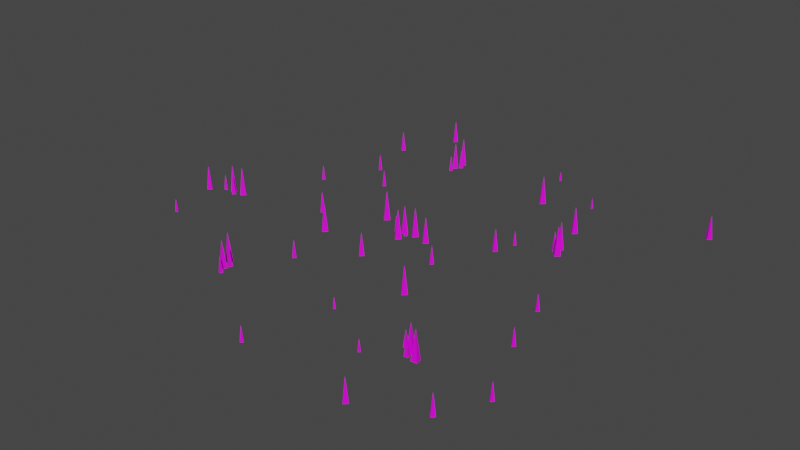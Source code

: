 # Source: grass_purple.blend  (saved by Blender 2.92.15; exported with 4.5.12 LTS)
import bpy
from mathutils import Matrix  # noqa: F401  (used for matrix-valued properties, if any)

bpy.ops.wm.read_factory_settings(use_empty=True)
scene = bpy.context.scene
scene.name = 'Scene'

# ---- collections
col_collection = bpy.data.collections.new('Collection'); scene.collection.children.link(col_collection)

# ---- images (referenced by path relative to the original .blend; pixels are not part of the script)
import os
ASSET_DIR = os.environ.get("B2B_ASSET_DIR", "")  # directory of the original .blend (textures are referenced by path, not embedded)
HERE = os.path.dirname(os.path.abspath(__file__))  # packed textures are extracted next to this script under _unpacked/

def load_image(name, relpath, width, height, colorspace="sRGB"):
    """Load a texture the original file referenced (path relative to the .blend, or extracted next to this script)."""
    p = next((c for c in (os.path.join(HERE, relpath), os.path.join(ASSET_DIR, relpath)) if relpath and os.path.exists(c)), "")
    if p:
        img = bpy.data.images.load(p, check_existing=True)
        img.name = name
    else:  # same state as the original file: an image datablock whose file is absent (Cycles renders it pink)
        img = bpy.data.images.new(name, width, height)
        img.source = "FILE"
        img.filepath = "//" + (relpath or name)
    img.colorspace_settings.name = colorspace
    return img
img_uv3_png_001 = load_image('UV3.png.001', 'UV3.png', 1024, 1024, 'sRGB')

# ---- materials (node trees are filled in below, after node groups)
mat_material = bpy.data.materials.new('Material')
mat_material.alpha_threshold = 0.0
mat_material.use_transparent_shadow = False
mat_material.line_color = (0.0, 0.0, 0.0, 1.0)

# ---- material node trees
mat_material.use_nodes = True; mat_material.node_tree.nodes.clear()
_N = mat_material.node_tree.nodes; _L = mat_material.node_tree.links
n0 = _N.new('ShaderNodeOutputMaterial'); n0.name = 'Material Output'; n0.location = (300, 300)
n1 = _N.new('ShaderNodeBsdfPrincipled'); n1.name = 'Principled BSDF'; n1.location = (10, 300)
n1.distribution = 'GGX'
n1.subsurface_method = 'BURLEY'
n1.inputs[2].default_value = 0.4
n1.inputs[3].default_value = 1.45
n1.inputs[27].default_value = (0.0, 0.0, 0.0, 1.0)
n1.inputs[28].default_value = 1.0
n2 = _N.new('ShaderNodeTexImage'); n2.name = 'Image Texture'; n2.location = (-374, 322)
n2.image = img_uv3_png_001
_L.new(n1.outputs[0], n0.inputs[0])
_L.new(n2.outputs[0], n1.inputs[0])
n0.is_active_output = True

# ---- world
world_world = bpy.data.worlds.new('World'); scene.world = world_world
world_world.use_nodes = True; world_world.node_tree.nodes.clear()
_N = world_world.node_tree.nodes; _L = world_world.node_tree.links
n0 = _N.new('ShaderNodeOutputWorld'); n0.name = 'World Output'; n0.location = (300, 300)
n1 = _N.new('ShaderNodeBackground'); n1.name = 'Background'; n1.location = (10, 300)
n1.inputs[0].default_value = (0.05088, 0.05088, 0.05088, 1.0)
_L.new(n1.outputs[0], n0.inputs[0])
n0.is_active_output = True
world_world.color = (0.05088, 0.05088, 0.05088)
world_world.use_sun_shadow = False
world_world.sun_shadow_jitter_overblur = 0.0

# ---- meshes
me_cylinder = bpy.data.meshes.new('Cylinder')
me_cylinder.from_pydata([(-1.714e-08, 0.06389, -1.428e-08), (-2.051e-08, 7.566e-10, 0.4449), (0.06389, -1.078e-09, -1.428e-08), (-2.272e-08, -0.06389, -1.428e-08), (-0.06389, 2.476e-09, -1.428e-08), (0.6985, -0.01109, -1.118e-08), (0.6985, -0.06113, 0.3485), (0.7485, -0.06113, -1.118e-08), (0.6985, -0.1112, -1.118e-08), (0.6484, -0.06113, -1.118e-08), (1.96, 0.6248, -5.448e-09), (1.96, 0.6005, 0.1697), (1.984, 0.6005, -5.448e-09), (1.96, 0.5761, -5.448e-09), (1.935, 0.6005, -5.448e-09), (1.119, 1.101, -1.331e-08), (1.119, 1.042, 0.4147), (1.178, 1.042, -1.331e-08), (1.119, 0.982, -1.331e-08), (1.059, 1.042, -1.331e-08), (-0.7729, -2.123, -7.359e-09), (-0.7729, -2.156, 0.2293), (-0.7399, -2.156, -7.359e-09), (-0.7729, -2.189, -7.359e-09), (-0.8058, -2.156, -7.359e-09), (-0.1423, 0.436, -1.253e-08), (-0.1423, 0.3799, 0.3904), (-0.08623, 0.3799, -1.253e-08), (-0.1423, 0.3239, -1.253e-08), (-0.1984, 0.3799, -1.253e-08), (-2.244, 0.9927, -1.374e-08), (-2.244, 0.9313, 0.4282), (-2.183, 0.9313, -1.374e-08), (-2.244, 0.8698, -1.374e-08), (-2.306, 0.9313, -1.374e-08), (0.3832, 2.621, -7.9e-09), (0.3832, 2.585, 0.2461), (0.4185, 2.585, -7.9e-09), (0.3832, 2.55, -7.9e-09), (0.3478, 2.585, -7.9e-09), (-1.614, -1.679, -8.108e-09), (-1.614, -1.715, 0.2526), (-1.577, -1.715, -8.108e-09), (-1.614, -1.751, -8.108e-09), (-1.65, -1.715, -8.108e-09), (1.224, 2.843, -8.359e-09), (1.224, 2.806, 0.2605), (1.261, 2.806, -8.359e-09), (1.224, 2.768, -8.359e-09), (1.187, 2.806, -8.359e-09), (0.5934, -3.205, -1.192e-08), (0.5934, -3.259, 0.3713), (0.6467, -3.259, -1.192e-08), (0.5934, -3.312, -1.192e-08), (0.5401, -3.259, -1.192e-08), (0.4883, -0.8818, -1.374e-08), (0.4883, -0.9432, 0.4281), (0.5498, -0.9432, -1.374e-08), (0.4883, -1.005, -1.374e-08), (0.4268, -0.9432, -1.374e-08), (2.485, 1.508, -5.746e-09), (2.485, 1.483, 0.179), (2.511, 1.483, -5.746e-09), (2.485, 1.457, -5.746e-09), (2.459, 1.483, -5.746e-09), (-2.454, -1.89, -1.02e-08), (-2.454, -1.936, 0.318), (-2.409, -1.936, -1.02e-08), (-2.454, -1.981, -1.02e-08), (-2.5, -1.936, -1.02e-08), (-3.295, -1.444, -1.123e-08), (-3.295, -1.495, 0.35), (-3.245, -1.495, -1.123e-08), (-3.295, -1.545, -1.123e-08), (-3.345, -1.495, -1.123e-08), (-2.77, 3.409, -1.156e-08), (-2.77, 3.357, 0.3603), (-2.718, 3.357, -1.156e-08), (-2.77, 3.305, -1.156e-08), (-2.821, 3.357, -1.156e-08), (-3.085, 0.7321, -4.777e-09), (-3.085, 0.7107, 0.1489), (-3.064, 0.7107, -4.777e-09), (-3.085, 0.6893, -4.777e-09), (-3.106, 0.7107, -4.777e-09), (3.326, 2.083, -1.097e-08), (3.326, 2.034, 0.3419), (3.375, 2.034, -1.097e-08), (3.326, 1.985, -1.097e-08), (3.277, 2.034, -1.097e-08), (-1.719, 1.871, -1.278e-08), (-1.719, 1.813, 0.3984), (-1.662, 1.813, -1.278e-08), (-1.719, 1.756, -1.278e-08), (-1.776, 1.813, -1.278e-08), (-0.878, 1.402, -6.744e-09), (-0.878, 1.372, 0.2101), (-0.8478, 1.372, -6.744e-09), (-0.878, 1.342, -6.744e-09), (-0.9081, 1.372, -6.744e-09), (0.2781, 0.8597, -8.661e-09), (0.2781, 0.821, 0.2699), (0.3168, 0.821, -8.661e-09), (0.2781, 0.7822, -8.661e-09), (0.2393, 0.821, -8.661e-09), (2.905, 2.96, -9.831e-09), (2.905, 2.916, 0.3063), (2.949, 2.916, -9.831e-09), (2.905, 2.872, -9.831e-09), (2.862, 2.916, -9.831e-09), (-0.5627, 1.311, -1.086e-08), (-0.5627, 1.262, 0.3385), (-0.5141, 1.262, -1.086e-08), (-0.5627, 1.213, -1.086e-08), (-0.6113, 1.262, -1.086e-08), (1.329, -0.6839, -8.682e-09), (1.329, -0.7227, 0.2705), (1.368, -0.7227, -8.682e-09), (1.329, -0.7616, -8.682e-09), (1.29, -0.7227, -8.682e-09), (-0.3525, -0.4383, -1.428e-08), (-0.3525, -0.5022, 0.4449), (-0.2886, -0.5022, -1.428e-08), (-0.3525, -0.5661, -1.428e-08), (-0.4164, -0.5022, -1.428e-08), (-1.193, -1.238, -8.15e-09), (-1.193, -1.274, 0.2539), (-1.157, -1.274, -8.15e-09), (-1.193, -1.311, -8.15e-09), (-1.23, -1.274, -8.15e-09), (3.221, 0.3028, -7.413e-09), (3.221, 0.2697, 0.231), (3.254, 0.2697, -7.413e-09), (3.221, 0.2365, -7.413e-09), (3.188, 0.2697, -7.413e-09), (2.275, 3.283, -8.179e-09), (2.275, 3.247, 0.2548), (2.312, 3.247, -8.179e-09), (2.275, 3.21, -8.179e-09), (2.238, 3.247, -8.179e-09), (-2.559, 1.615, -5.043e-09), (-2.559, 1.593, 0.1571), (-2.537, 1.593, -5.043e-09), (-2.559, 1.57, -5.043e-09), (-2.582, 1.593, -5.043e-09), (1.434, -3.01, -6.317e-09), (1.434, -3.038, 0.1968), (1.462, -3.038, -6.317e-09), (1.434, -3.067, -6.317e-09), (1.406, -3.038, -6.317e-09), (0.0679, -1.338, -1.029e-08), (0.0679, -1.384, 0.3206), (0.1139, -1.384, -1.029e-08), (0.0679, -1.43, -1.029e-08), (0.02187, -1.384, -1.029e-08), (-2.342, -0.8276, -7.838e-09), (-2.307, -0.833, 0.2442), (-2.302, -0.7983, -7.838e-09), (-2.272, -0.8383, -7.838e-09), (-2.312, -0.8676, -7.838e-09), (-2.681, -0.8175, -1.397e-08), (-2.619, -0.827, 0.4353), (-2.61, -0.7652, -1.397e-08), (-2.557, -0.8365, -1.397e-08), (-2.629, -0.8888, -1.397e-08), (-2.536, -0.7662, -9.329e-09), (-2.495, -0.7725, 0.2907), (-2.489, -0.7313, -9.329e-09), (-2.454, -0.7789, -9.329e-09), (-2.501, -0.8138, -9.329e-09), (-2.495, -0.8355, -1.336e-08), (-2.436, -0.8446, 0.4164), (-2.427, -0.7855, -1.336e-08), (-2.377, -0.8537, -1.336e-08), (-2.445, -0.9037, -1.336e-08), (0.4495, -3.016, -7.838e-09), (0.4495, -3.051, 0.2442), (0.4845, -3.051, -7.838e-09), (0.4495, -3.086, -7.838e-09), (0.4144, -3.051, -7.838e-09), (0.4049, -2.656, -1.397e-08), (0.4049, -2.719, 0.4353), (0.4674, -2.719, -1.397e-08), (0.4049, -2.781, -1.397e-08), (0.3424, -2.719, -1.397e-08), (0.4829, -2.8, -9.329e-09), (0.4829, -2.842, 0.2907), (0.5246, -2.842, -9.329e-09), (0.4829, -2.884, -9.329e-09), (0.4411, -2.842, -9.329e-09), (0.4161, -2.856, -1.336e-08), (0.4161, -2.915, 0.4164), (0.4759, -2.915, -1.336e-08), (0.4161, -2.975, -1.336e-08), (0.3563, -2.915, -1.336e-08), (2.217, -1.188, -7.838e-09), (2.25, -1.177, 0.2442), (2.239, -1.144, -7.838e-09), (2.283, -1.166, -7.838e-09), (2.261, -1.21, -7.838e-09), (1.911, -1.336, -1.397e-08), (1.971, -1.316, 0.4353), (1.95, -1.257, -1.397e-08), (2.03, -1.296, -1.397e-08), (1.991, -1.375, -1.397e-08), (2.016, -1.224, -9.329e-09), (2.056, -1.21, 0.2907), (2.042, -1.171, -9.329e-09), (2.095, -1.197, -9.329e-09), (2.069, -1.25, -9.329e-09), (2.084, -1.267, -1.336e-08), (2.141, -1.247, 0.4164), (2.122, -1.191, -1.336e-08), (2.197, -1.228, -1.336e-08), (2.16, -1.304, -1.336e-08), (2.08, 1.871, -7.838e-09), (2.059, 1.843, 0.2442), (2.087, 1.822, -7.838e-09), (2.038, 1.815, -7.838e-09), (2.031, 1.864, -7.838e-09), (2.249, 2.165, -1.397e-08), (2.212, 2.115, 0.4353), (2.262, 2.078, -1.397e-08), (2.174, 2.065, -1.397e-08), (2.162, 2.153, -1.397e-08), (2.226, 2.013, -9.329e-09), (2.201, 1.98, 0.2907), (2.234, 1.955, -9.329e-09), (2.176, 1.947, -9.329e-09), (2.167, 2.005, -9.329e-09), (2.146, 2.01, -1.336e-08), (2.11, 1.963, 0.4164), (2.157, 1.927, -1.336e-08), (2.074, 1.915, -1.336e-08), (2.062, 1.999, -1.336e-08), (-1.287, 1.889, -7.838e-09), (-1.287, 1.854, 0.2442), (-1.252, 1.854, -7.838e-09), (-1.287, 1.819, -7.838e-09), (-1.322, 1.854, -7.838e-09), (-1.003, 2.046, -1.397e-08), (-1.003, 1.983, 0.4353), (-0.9402, 1.983, -1.397e-08), (-1.003, 1.921, -1.397e-08), (-1.065, 1.983, -1.397e-08), (-1.091, 1.923, -9.329e-09), (-1.091, 1.881, 0.2907), (-1.05, 1.881, -9.329e-09), (-1.091, 1.839, -9.329e-09), (-1.133, 1.881, -9.329e-09), (-1.175, 1.98, -1.336e-08), (-1.175, 1.921, 0.4164), (-1.115, 1.921, -1.336e-08), (-1.175, 1.861, -1.336e-08), (-1.235, 1.921, -1.336e-08), (-0.1621, -0.13, -7.838e-09), (-0.1621, -0.1651, 0.2442), (-0.1271, -0.1651, -7.838e-09), (-0.1621, -0.2001, -7.838e-09), (-0.1972, -0.1651, -7.838e-09), (-0.2037, 0.2069, -1.397e-08), (-0.2037, 0.1444, 0.4353), (-0.1412, 0.1444, -1.397e-08), (-0.2037, 0.0819, -1.397e-08), (-0.2662, 0.1444, -1.397e-08), (-0.131, 0.07153, -9.329e-09), (-0.131, 0.02979, 0.2907), (-0.08922, 0.02979, -9.329e-09), (-0.131, -0.01194, -9.329e-09), (-0.1727, 0.02979, -9.329e-09), (-0.1933, 0.02081, -1.336e-08), (-0.1933, -0.03898, 0.4164), (-0.1335, -0.03898, -1.336e-08), (-0.1933, -0.09877, -1.336e-08), (-0.2531, -0.03898, -1.336e-08), (-1.342e-08, 0.05004, -1.118e-08), (-1.606e-08, 5.926e-10, 0.3485), (0.05004, -8.447e-10, -1.118e-08), (-1.78e-08, -0.05004, -1.118e-08), (-0.05004, 1.939e-09, -1.118e-08), (-6.537e-09, 0.02437, -5.448e-09), (-7.824e-09, 2.886e-10, 0.1697), (0.02437, -4.114e-10, -5.448e-09), (-8.668e-09, -0.02437, -5.448e-09), (-0.02437, 9.445e-10, -5.448e-09), (-1.597e-08, 0.05954, -1.331e-08), (-1.911e-08, 7.052e-10, 0.4147), (0.05954, -1.005e-09, -1.331e-08), (-2.118e-08, -0.05954, -1.331e-08), (-0.05954, 2.308e-09, -1.331e-08), (-1.668e-08, 0.03292, -7.359e-09), (-1.057e-08, 3.899e-10, 0.2293), (0.03292, 7.293e-09, -7.359e-09), (-3.859e-09, -0.03292, -7.359e-09), (-0.03292, -6.573e-09, -7.359e-09), (-1.504e-08, 0.05606, -1.253e-08), (-1.8e-08, 6.639e-10, 0.3904), (0.05606, -9.463e-10, -1.253e-08), (-1.994e-08, -0.05606, -1.253e-08), (-0.05606, 2.173e-09, -1.253e-08), (-1.974e-08, 7.281e-10, 0.4282), (0.06148, -1.038e-09, -1.374e-08), (-2.186e-08, -0.06148, -1.374e-08), (-9.48e-09, 0.03534, -7.9e-09), (-1.135e-08, 4.186e-10, 0.2461), (0.03534, -5.966e-10, -7.9e-09), (-1.257e-08, -0.03534, -7.9e-09), (-0.03534, 1.37e-09, -7.9e-09), (-1.838e-08, 0.03627, -8.108e-09), (-1.164e-08, 4.296e-10, 0.2526), (0.03627, 8.036e-09, -8.108e-09), (-4.252e-09, -0.03627, -8.108e-09), (-0.03627, -7.243e-09, -8.108e-09), (-1.895e-08, 0.0374, -8.359e-09), (-1.201e-08, 4.429e-10, 0.2605), (0.0374, 8.285e-09, -8.359e-09), (-4.384e-09, -0.0374, -8.359e-09), (-0.0374, -7.467e-09, -8.359e-09), (-1.43e-08, 0.05331, -1.192e-08), (-1.711e-08, 6.314e-10, 0.3713), (0.05331, -9e-10, -1.192e-08), (-1.896e-08, -0.05331, -1.192e-08), (-0.05331, 2.066e-09, -1.192e-08), (-3.114e-08, 0.06147, -1.374e-08), (-0.06147, -1.227e-08, -1.374e-08), (-1.303e-08, 0.02571, -5.746e-09), (-8.253e-09, 3.045e-10, 0.179), (0.02571, 5.695e-09, -5.746e-09), (-3.014e-09, -0.02571, -5.746e-09), (-0.02571, -5.133e-09, -5.746e-09), (-1.225e-08, 0.04566, -1.02e-08), (-1.466e-08, 5.407e-10, 0.318), (0.04566, -7.707e-10, -1.02e-08), (-1.624e-08, -0.04566, -1.02e-08), (-0.04566, 1.769e-09, -1.02e-08), (-1.348e-08, 0.05026, -1.123e-08), (-1.613e-08, 5.952e-10, 0.35), (0.05026, -8.483e-10, -1.123e-08), (-1.787e-08, -0.05026, -1.123e-08), (-0.05026, 1.948e-09, -1.123e-08), (-1.388e-08, 0.05173, -1.156e-08), (-1.661e-08, 6.126e-10, 0.3603), (0.05173, -8.733e-10, -1.156e-08), (-1.84e-08, -0.05173, -1.156e-08), (-0.05173, 2.005e-09, -1.156e-08), (-5.733e-09, 0.02137, -4.777e-09), (-6.861e-09, 2.531e-10, 0.1489), (0.02137, -3.608e-10, -4.777e-09), (-7.601e-09, -0.02137, -4.777e-09), (-0.02137, 8.283e-10, -4.777e-09), (-1.317e-08, 0.04909, -1.097e-08), (-1.576e-08, 5.813e-10, 0.3419), (0.04909, -8.286e-10, -1.097e-08), (-1.746e-08, -0.04909, -1.097e-08), (-0.04909, 1.902e-09, -1.097e-08), (-1.534e-08, 0.0572, -1.278e-08), (-1.836e-08, 6.774e-10, 0.3984), (0.0572, -9.655e-10, -1.278e-08), (-2.034e-08, -0.0572, -1.278e-08), (-0.0572, 2.217e-09, -1.278e-08), (-8.093e-09, 0.03017, -6.744e-09), (-9.686e-09, 3.573e-10, 0.2101), (0.03017, -5.093e-10, -6.744e-09), (-1.073e-08, -0.03017, -6.744e-09), (-0.03017, 1.169e-09, -6.744e-09), (-1.244e-08, 4.589e-10, 0.2699), (-1.18e-08, 0.04398, -9.831e-09), (-1.412e-08, 5.209e-10, 0.3063), (0.04398, -7.424e-10, -9.831e-09), (-1.564e-08, -0.04398, -9.831e-09), (-0.04398, 1.705e-09, -9.831e-09), (-1.304e-08, 0.04861, -1.086e-08), (-1.56e-08, 5.757e-10, 0.3385), (0.04861, -8.205e-10, -1.086e-08), (-1.729e-08, -0.04861, -1.086e-08), (-0.04861, 1.884e-09, -1.086e-08), (-1.042e-08, 0.03884, -8.682e-09), (-1.247e-08, 4.6e-10, 0.2705), (0.03884, -6.557e-10, -8.682e-09), (-1.381e-08, -0.03884, -8.682e-09), (-0.03884, 1.505e-09, -8.682e-09), (-9.78e-09, 0.03646, -8.15e-09), (-1.17e-08, 4.318e-10, 0.2539), (0.03646, -6.155e-10, -8.15e-09), (-1.297e-08, -0.03646, -8.15e-09), (-0.03646, 1.413e-09, -8.15e-09), (-8.896e-09, 0.03317, -7.413e-09), (-1.065e-08, 3.928e-10, 0.231), (0.03317, -5.598e-10, -7.413e-09), (-1.179e-08, -0.03317, -7.413e-09), (-0.03317, 1.285e-09, -7.413e-09), (-9.814e-09, 0.03659, -8.179e-09), (-1.175e-08, 4.333e-10, 0.2548), (0.03659, -6.177e-10, -8.179e-09), (-1.301e-08, -0.03659, -8.179e-09), (-0.03659, 1.418e-09, -8.179e-09), (-6.052e-09, 0.02256, -5.043e-09), (-7.243e-09, 2.672e-10, 0.1571), (0.02256, -3.809e-10, -5.043e-09), (-8.024e-09, -0.02256, -5.043e-09), (-0.02256, 8.744e-10, -5.043e-09), (-7.58e-09, 0.02826, -6.317e-09), (-9.073e-09, 3.347e-10, 0.1968), (0.02826, -4.771e-10, -6.317e-09), (-1.005e-08, -0.02826, -6.317e-09), (-0.02826, 1.095e-09, -6.317e-09), (-1.235e-08, 0.04603, -1.029e-08), (-1.478e-08, 5.452e-10, 0.3206), (0.04603, -7.771e-10, -1.029e-08), (-1.637e-08, -0.04603, -1.029e-08), (-0.04603, 1.784e-09, -1.029e-08)], [], [(0, 1, 2), (2, 1, 3), (3, 1, 4), (4, 1, 0), (0, 2, 3, 4), (5, 6, 7), (7, 6, 8), (8, 6, 9), (9, 6, 5), (5, 7, 8, 9), (10, 11, 12), (12, 11, 13), (13, 11, 14), (14, 11, 10), (10, 12, 13, 14), (15, 16, 17), (17, 16, 18), (18, 16, 19), (19, 16, 15), (15, 17, 18, 19), (20, 21, 22), (22, 21, 23), (23, 21, 24), (24, 21, 20), (20, 22, 23, 24), (25, 26, 27), (27, 26, 28), (28, 26, 29), (29, 26, 25), (25, 27, 28, 29), (30, 31, 32), (32, 31, 33), (33, 31, 34), (34, 31, 30), (30, 32, 33, 34), (35, 36, 37), (37, 36, 38), (38, 36, 39), (39, 36, 35), (35, 37, 38, 39), (40, 41, 42), (42, 41, 43), (43, 41, 44), (44, 41, 40), (40, 42, 43, 44), (45, 46, 47), (47, 46, 48), (48, 46, 49), (49, 46, 45), (45, 47, 48, 49), (50, 51, 52), (52, 51, 53), (53, 51, 54), (54, 51, 50), (50, 52, 53, 54), (55, 56, 57), (57, 56, 58), (58, 56, 59), (59, 56, 55), (55, 57, 58, 59), (60, 61, 62), (62, 61, 63), (63, 61, 64), (64, 61, 60), (60, 62, 63, 64), (65, 66, 67), (67, 66, 68), (68, 66, 69), (69, 66, 65), (65, 67, 68, 69), (70, 71, 72), (72, 71, 73), (73, 71, 74), (74, 71, 70), (70, 72, 73, 74), (75, 76, 77), (77, 76, 78), (78, 76, 79), (79, 76, 75), (75, 77, 78, 79), (80, 81, 82), (82, 81, 83), (83, 81, 84), (84, 81, 80), (80, 82, 83, 84), (85, 86, 87), (87, 86, 88), (88, 86, 89), (89, 86, 85), (85, 87, 88, 89), (90, 91, 92), (92, 91, 93), (93, 91, 94), (94, 91, 90), (90, 92, 93, 94), (95, 96, 97), (97, 96, 98), (98, 96, 99), (99, 96, 95), (95, 97, 98, 99), (100, 101, 102), (102, 101, 103), (103, 101, 104), (104, 101, 100), (100, 102, 103, 104), (105, 106, 107), (107, 106, 108), (108, 106, 109), (109, 106, 105), (105, 107, 108, 109), (110, 111, 112), (112, 111, 113), (113, 111, 114), (114, 111, 110), (110, 112, 113, 114), (115, 116, 117), (117, 116, 118), (118, 116, 119), (119, 116, 115), (115, 117, 118, 119), (120, 121, 122), (122, 121, 123), (123, 121, 124), (124, 121, 120), (120, 122, 123, 124), (125, 126, 127), (127, 126, 128), (128, 126, 129), (129, 126, 125), (125, 127, 128, 129), (130, 131, 132), (132, 131, 133), (133, 131, 134), (134, 131, 130), (130, 132, 133, 134), (135, 136, 137), (137, 136, 138), (138, 136, 139), (139, 136, 135), (135, 137, 138, 139), (140, 141, 142), (142, 141, 143), (143, 141, 144), (144, 141, 140), (140, 142, 143, 144), (145, 146, 147), (147, 146, 148), (148, 146, 149), (149, 146, 145), (145, 147, 148, 149), (150, 151, 152), (152, 151, 153), (153, 151, 154), (154, 151, 150), (150, 152, 153, 154), (155, 156, 157), (157, 156, 158), (158, 156, 159), (159, 156, 155), (155, 157, 158, 159), (160, 161, 162), (162, 161, 163), (163, 161, 164), (164, 161, 160), (160, 162, 163, 164), (165, 166, 167), (167, 166, 168), (168, 166, 169), (169, 166, 165), (165, 167, 168, 169), (170, 171, 172), (172, 171, 173), (173, 171, 174), (174, 171, 170), (170, 172, 173, 174), (175, 176, 177), (177, 176, 178), (178, 176, 179), (179, 176, 175), (175, 177, 178, 179), (180, 181, 182), (182, 181, 183), (183, 181, 184), (184, 181, 180), (180, 182, 183, 184), (185, 186, 187), (187, 186, 188), (188, 186, 189), (189, 186, 185), (185, 187, 188, 189), (190, 191, 192), (192, 191, 193), (193, 191, 194), (194, 191, 190), (190, 192, 193, 194), (195, 196, 197), (197, 196, 198), (198, 196, 199), (199, 196, 195), (195, 197, 198, 199), (200, 201, 202), (202, 201, 203), (203, 201, 204), (204, 201, 200), (200, 202, 203, 204), (205, 206, 207), (207, 206, 208), (208, 206, 209), (209, 206, 205), (205, 207, 208, 209), (210, 211, 212), (212, 211, 213), (213, 211, 214), (214, 211, 210), (210, 212, 213, 214), (215, 216, 217), (217, 216, 218), (218, 216, 219), (219, 216, 215), (215, 217, 218, 219), (220, 221, 222), (222, 221, 223), (223, 221, 224), (224, 221, 220), (220, 222, 223, 224), (225, 226, 227), (227, 226, 228), (228, 226, 229), (229, 226, 225), (225, 227, 228, 229), (230, 231, 232), (232, 231, 233), (233, 231, 234), (234, 231, 230), (230, 232, 233, 234), (235, 236, 237), (237, 236, 238), (238, 236, 239), (239, 236, 235), (235, 237, 238, 239), (240, 241, 242), (242, 241, 243), (243, 241, 244), (244, 241, 240), (240, 242, 243, 244), (245, 246, 247), (247, 246, 248), (248, 246, 249), (249, 246, 245), (245, 247, 248, 249), (250, 251, 252), (252, 251, 253), (253, 251, 254), (254, 251, 250), (250, 252, 253, 254), (255, 256, 257), (257, 256, 258), (258, 256, 259), (259, 256, 255), (255, 257, 258, 259), (260, 261, 262), (262, 261, 263), (263, 261, 264), (264, 261, 260), (260, 262, 263, 264), (265, 266, 267), (267, 266, 268), (268, 266, 269), (269, 266, 265), (265, 267, 268, 269), (270, 271, 272), (272, 271, 273), (273, 271, 274), (274, 271, 270), (270, 272, 273, 274), (275, 276, 277), (277, 276, 278), (278, 276, 279), (279, 276, 275), (275, 277, 278, 279), (280, 281, 282), (282, 281, 283), (283, 281, 284), (284, 281, 280), (280, 282, 283, 284), (285, 286, 287), (287, 286, 288), (288, 286, 289), (289, 286, 285), (285, 287, 288, 289), (290, 291, 292), (292, 291, 293), (293, 291, 294), (294, 291, 290), (290, 292, 293, 294), (295, 296, 297), (297, 296, 298), (298, 296, 299), (299, 296, 295), (295, 297, 298, 299), (323, 300, 301), (301, 300, 302), (302, 300, 324), (324, 300, 323), (323, 301, 302, 324), (303, 304, 305), (305, 304, 306), (306, 304, 307), (307, 304, 303), (303, 305, 306, 307), (308, 309, 310), (310, 309, 311), (311, 309, 312), (312, 309, 308), (308, 310, 311, 312), (313, 314, 315), (315, 314, 316), (316, 314, 317), (317, 314, 313), (313, 315, 316, 317), (318, 319, 320), (320, 319, 321), (321, 319, 322), (322, 319, 318), (318, 320, 321, 322), (325, 326, 327), (327, 326, 328), (328, 326, 329), (329, 326, 325), (325, 327, 328, 329), (330, 331, 332), (332, 331, 333), (333, 331, 334), (334, 331, 330), (330, 332, 333, 334), (335, 336, 337), (337, 336, 338), (338, 336, 339), (339, 336, 335), (335, 337, 338, 339), (340, 341, 342), (342, 341, 343), (343, 341, 344), (344, 341, 340), (340, 342, 343, 344), (345, 346, 347), (347, 346, 348), (348, 346, 349), (349, 346, 345), (345, 347, 348, 349), (350, 351, 352), (352, 351, 353), (353, 351, 354), (354, 351, 350), (350, 352, 353, 354), (355, 356, 357), (357, 356, 358), (358, 356, 359), (359, 356, 355), (355, 357, 358, 359), (360, 361, 362), (362, 361, 363), (363, 361, 364), (364, 361, 360), (360, 362, 363, 364), (376, 365, 378), (378, 365, 379), (379, 365, 380), (380, 365, 376), (366, 367, 368), (368, 367, 369), (369, 367, 370), (370, 367, 366), (366, 368, 369, 370), (371, 372, 373), (373, 372, 374), (374, 372, 375), (375, 372, 371), (371, 373, 374, 375), (376, 377, 378), (378, 377, 379), (379, 377, 380), (380, 377, 376), (376, 378, 379, 380), (381, 382, 383), (383, 382, 384), (384, 382, 385), (385, 382, 381), (381, 383, 384, 385), (386, 387, 388), (388, 387, 389), (389, 387, 390), (390, 387, 386), (386, 388, 389, 390), (391, 392, 393), (393, 392, 394), (394, 392, 395), (395, 392, 391), (391, 393, 394, 395), (396, 397, 398), (398, 397, 399), (399, 397, 400), (400, 397, 396), (396, 398, 399, 400), (401, 402, 403), (403, 402, 404), (404, 402, 405), (405, 402, 401), (401, 403, 404, 405), (406, 407, 408), (408, 407, 409), (409, 407, 410), (410, 407, 406), (406, 408, 409, 410)])
_uv = me_cylinder.uv_layers.new(name='UVMap')
_uv.uv.foreach_set('vector', [0.8433, 0.8103, 0.8433, 0.9334, 0.8411, 0.8103, 0.8411, 0.8103, 0.8433, 0.9334, 0.8433, 0.8103, 0.8433, 0.8103, 0.8433, 0.9334, 0.8455, 0.8103, 0.8455, 0.8103, 0.8433, 0.9334, 0.8433, 0.8103, 0.8433, 0.8103, 0.8411, 0.8103, 0.8433, 0.8103, 0.8455, 0.8103, 0.8433, 0.8103, 0.8433, 0.9334, 0.8411, 0.8103, 0.8411, 0.8103, 0.8433, 0.9334, 0.8433, 0.8103, 0.8433, 0.8103, 0.8433, 0.9334, 0.8455, 0.8103, 0.8455, 0.8103, 0.8433, 0.9334, 0.8433, 0.8103, 0.8433, 0.8103, 0.8411, 0.8103, 0.8433, 0.8103, 0.8455, 0.8103, 0.8433, 0.8103, 0.8433, 0.9334, 0.8411, 0.8103, 0.8411, 0.8103, 0.8433, 0.9334, 0.8433, 0.8103, 0.8433, 0.8103, 0.8433, 0.9334, 0.8455, 0.8103, 0.8455, 0.8103, 0.8433, 0.9334, 0.8433, 0.8103, 0.8433, 0.8103, 0.8411, 0.8103, 0.8433, 0.8103, 0.8455, 0.8103, 0.8433, 0.8103, 0.8433, 0.9334, 0.8411, 0.8103, 0.8411, 0.8103, 0.8433, 0.9334, 0.8433, 0.8103, 0.8433, 0.8103, 0.8433, 0.9334, 0.8455, 0.8103, 0.8455, 0.8103, 0.8433, 0.9334, 0.8433, 0.8103, 0.8433, 0.8103, 0.8411, 0.8103, 0.8433, 0.8103, 0.8455, 0.8103, 0.8433, 0.8103, 0.8433, 0.9334, 0.8411, 0.8103, 0.8411, 0.8103, 0.8433, 0.9334, 0.8433, 0.8103, 0.8433, 0.8103, 0.8433, 0.9334, 0.8455, 0.8103, 0.8455, 0.8103, 0.8433, 0.9334, 0.8433, 0.8103, 0.8433, 0.8103, 0.8411, 0.8103, 0.8433, 0.8103, 0.8455, 0.8103, 0.8433, 0.8103, 0.8433, 0.9334, 0.8411, 0.8103, 0.8411, 0.8103, 0.8433, 0.9334, 0.8433, 0.8103, 0.8433, 0.8103, 0.8433, 0.9334, 0.8455, 0.8103, 0.8455, 0.8103, 0.8433, 0.9334, 0.8433, 0.8103, 0.8433, 0.8103, 0.8411, 0.8103, 0.8433, 0.8103, 0.8455, 0.8103, 0.8433, 0.8103, 0.8433, 0.9334, 0.8411, 0.8103, 0.8411, 0.8103, 0.8433, 0.9334, 0.8433, 0.8103, 0.8433, 0.8103, 0.8433, 0.9334, 0.8455, 0.8103, 0.8455, 0.8103, 0.8433, 0.9334, 0.8433, 0.8103, 0.8433, 0.8103, 0.8411, 0.8103, 0.8433, 0.8103, 0.8455, 0.8103, 0.8433, 0.8103, 0.8433, 0.9334, 0.8411, 0.8103, 0.8411, 0.8103, 0.8433, 0.9334, 0.8433, 0.8103, 0.8433, 0.8103, 0.8433, 0.9334, 0.8455, 0.8103, 0.8455, 0.8103, 0.8433, 0.9334, 0.8433, 0.8103, 0.8433, 0.8103, 0.8411, 0.8103, 0.8433, 0.8103, 0.8455, 0.8103, 0.8433, 0.8103, 0.8433, 0.9334, 0.8411, 0.8103, 0.8411, 0.8103, 0.8433, 0.9334, 0.8433, 0.8103, 0.8433, 0.8103, 0.8433, 0.9334, 0.8455, 0.8103, 0.8455, 0.8103, 0.8433, 0.9334, 0.8433, 0.8103, 0.8433, 0.8103, 0.8411, 0.8103, 0.8433, 0.8103, 0.8455, 0.8103, 0.8433, 0.8103, 0.8433, 0.9334, 0.8411, 0.8103, 0.8411, 0.8103, 0.8433, 0.9334, 0.8433, 0.8103, 0.8433, 0.8103, 0.8433, 0.9334, 0.8455, 0.8103, 0.8455, 0.8103, 0.8433, 0.9334, 0.8433, 0.8103, 0.8433, 0.8103, 0.8411, 0.8103, 0.8433, 0.8103, 0.8455, 0.8103, 0.8433, 0.8103, 0.8433, 0.9334, 0.8411, 0.8103, 0.8411, 0.8103, 0.8433, 0.9334, 0.8433, 0.8103, 0.8433, 0.8103, 0.8433, 0.9334, 0.8455, 0.8103, 0.8455, 0.8103, 0.8433, 0.9334, 0.8433, 0.8103, 0.8433, 0.8103, 0.8411, 0.8103, 0.8433, 0.8103, 0.8455, 0.8103, 0.8433, 0.8103, 0.8433, 0.9334, 0.8411, 0.8103, 0.8411, 0.8103, 0.8433, 0.9334, 0.8433, 0.8103, 0.8433, 0.8103, 0.8433, 0.9334, 0.8455, 0.8103, 0.8455, 0.8103, 0.8433, 0.9334, 0.8433, 0.8103, 0.8433, 0.8103, 0.8411, 0.8103, 0.8433, 0.8103, 0.8455, 0.8103, 0.8433, 0.8103, 0.8433, 0.9334, 0.8411, 0.8103, 0.8411, 0.8103, 0.8433, 0.9334, 0.8433, 0.8103, 0.8433, 0.8103, 0.8433, 0.9334, 0.8455, 0.8103, 0.8455, 0.8103, 0.8433, 0.9334, 0.8433, 0.8103, 0.8433, 0.8103, 0.8411, 0.8103, 0.8433, 0.8103, 0.8455, 0.8103, 0.8433, 0.8103, 0.8433, 0.9334, 0.8411, 0.8103, 0.8411, 0.8103, 0.8433, 0.9334, 0.8433, 0.8103, 0.8433, 0.8103, 0.8433, 0.9334, 0.8455, 0.8103, 0.8455, 0.8103, 0.8433, 0.9334, 0.8433, 0.8103, 0.8433, 0.8103, 0.8411, 0.8103, 0.8433, 0.8103, 0.8455, 0.8103, 0.8433, 0.8103, 0.8433, 0.9334, 0.8411, 0.8103, 0.8411, 0.8103, 0.8433, 0.9334, 0.8433, 0.8103, 0.8433, 0.8103, 0.8433, 0.9334, 0.8455, 0.8103, 0.8455, 0.8103, 0.8433, 0.9334, 0.8433, 0.8103, 0.8433, 0.8103, 0.8411, 0.8103, 0.8433, 0.8103, 0.8455, 0.8103, 0.8433, 0.8103, 0.8433, 0.9334, 0.8411, 0.8103, 0.8411, 0.8103, 0.8433, 0.9334, 0.8433, 0.8103, 0.8433, 0.8103, 0.8433, 0.9334, 0.8455, 0.8103, 0.8455, 0.8103, 0.8433, 0.9334, 0.8433, 0.8103, 0.8433, 0.8103, 0.8411, 0.8103, 0.8433, 0.8103, 0.8455, 0.8103, 0.8433, 0.8103, 0.8433, 0.9334, 0.8411, 0.8103, 0.8411, 0.8103, 0.8433, 0.9334, 0.8433, 0.8103, 0.8433, 0.8103, 0.8433, 0.9334, 0.8455, 0.8103, 0.8455, 0.8103, 0.8433, 0.9334, 0.8433, 0.8103, 0.8433, 0.8103, 0.8411, 0.8103, 0.8433, 0.8103, 0.8455, 0.8103, 0.8433, 0.8103, 0.8433, 0.9334, 0.8411, 0.8103, 0.8411, 0.8103, 0.8433, 0.9334, 0.8433, 0.8103, 0.8433, 0.8103, 0.8433, 0.9334, 0.8455, 0.8103, 0.8455, 0.8103, 0.8433, 0.9334, 0.8433, 0.8103, 0.8433, 0.8103, 0.8411, 0.8103, 0.8433, 0.8103, 0.8455, 0.8103, 0.8433, 0.8103, 0.8433, 0.9334, 0.8411, 0.8103, 0.8411, 0.8103, 0.8433, 0.9334, 0.8433, 0.8103, 0.8433, 0.8103, 0.8433, 0.9334, 0.8455, 0.8103, 0.8455, 0.8103, 0.8433, 0.9334, 0.8433, 0.8103, 0.8433, 0.8103, 0.8411, 0.8103, 0.8433, 0.8103, 0.8455, 0.8103, 0.8433, 0.8103, 0.8433, 0.9334, 0.8411, 0.8103, 0.8411, 0.8103, 0.8433, 0.9334, 0.8433, 0.8103, 0.8433, 0.8103, 0.8433, 0.9334, 0.8455, 0.8103, 0.8455, 0.8103, 0.8433, 0.9334, 0.8433, 0.8103, 0.8433, 0.8103, 0.8411, 0.8103, 0.8433, 0.8103, 0.8455, 0.8103, 0.8433, 0.8103, 0.8433, 0.9334, 0.8411, 0.8103, 0.8411, 0.8103, 0.8433, 0.9334, 0.8433, 0.8103, 0.8433, 0.8103, 0.8433, 0.9334, 0.8455, 0.8103, 0.8455, 0.8103, 0.8433, 0.9334, 0.8433, 0.8103, 0.8433, 0.8103, 0.8411, 0.8103, 0.8433, 0.8103, 0.8455, 0.8103, 0.8433, 0.8103, 0.8433, 0.9334, 0.8411, 0.8103, 0.8411, 0.8103, 0.8433, 0.9334, 0.8433, 0.8103, 0.8433, 0.8103, 0.8433, 0.9334, 0.8455, 0.8103, 0.8455, 0.8103, 0.8433, 0.9334, 0.8433, 0.8103, 0.8433, 0.8103, 0.8411, 0.8103, 0.8433, 0.8103, 0.8455, 0.8103, 0.8433, 0.8103, 0.8433, 0.9334, 0.8411, 0.8103, 0.8411, 0.8103, 0.8433, 0.9334, 0.8433, 0.8103, 0.8433, 0.8103, 0.8433, 0.9334, 0.8455, 0.8103, 0.8455, 0.8103, 0.8433, 0.9334, 0.8433, 0.8103, 0.8433, 0.8103, 0.8411, 0.8103, 0.8433, 0.8103, 0.8455, 0.8103, 0.8433, 0.8103, 0.8433, 0.9334, 0.8411, 0.8103, 0.8411, 0.8103, 0.8433, 0.9334, 0.8433, 0.8103, 0.8433, 0.8103, 0.8433, 0.9334, 0.8455, 0.8103, 0.8455, 0.8103, 0.8433, 0.9334, 0.8433, 0.8103, 0.8433, 0.8103, 0.8411, 0.8103, 0.8433, 0.8103, 0.8455, 0.8103, 0.8433, 0.8103, 0.8433, 0.9334, 0.8411, 0.8103, 0.8411, 0.8103, 0.8433, 0.9334, 0.8433, 0.8103, 0.8433, 0.8103, 0.8433, 0.9334, 0.8455, 0.8103, 0.8455, 0.8103, 0.8433, 0.9334, 0.8433, 0.8103, 0.8433, 0.8103, 0.8411, 0.8103, 0.8433, 0.8103, 0.8455, 0.8103, 0.8433, 0.8103, 0.8433, 0.9334, 0.8411, 0.8103, 0.8411, 0.8103, 0.8433, 0.9334, 0.8433, 0.8103, 0.8433, 0.8103, 0.8433, 0.9334, 0.8455, 0.8103, 0.8455, 0.8103, 0.8433, 0.9334, 0.8433, 0.8103, 0.8433, 0.8103, 0.8411, 0.8103, 0.8433, 0.8103, 0.8455, 0.8103, 0.8433, 0.8103, 0.8433, 0.9334, 0.8411, 0.8103, 0.8411, 0.8103, 0.8433, 0.9334, 0.8433, 0.8103, 0.8433, 0.8103, 0.8433, 0.9334, 0.8455, 0.8103, 0.8455, 0.8103, 0.8433, 0.9334, 0.8433, 0.8103, 0.8433, 0.8103, 0.8411, 0.8103, 0.8433, 0.8103, 0.8455, 0.8103, 0.8433, 0.8103, 0.8433, 0.9334, 0.8411, 0.8103, 0.8411, 0.8103, 0.8433, 0.9334, 0.8433, 0.8103, 0.8433, 0.8103, 0.8433, 0.9334, 0.8455, 0.8103, 0.8455, 0.8103, 0.8433, 0.9334, 0.8433, 0.8103, 0.8433, 0.8103, 0.8411, 0.8103, 0.8433, 0.8103, 0.8455, 0.8103, 0.8433, 0.8103, 0.8433, 0.9334, 0.8411, 0.8103, 0.8411, 0.8103, 0.8433, 0.9334, 0.8433, 0.8103, 0.8433, 0.8103, 0.8433, 0.9334, 0.8455, 0.8103, 0.8455, 0.8103, 0.8433, 0.9334, 0.8433, 0.8103, 0.8433, 0.8103, 0.8411, 0.8103, 0.8433, 0.8103, 0.8455, 0.8103, 0.8433, 0.8103, 0.8433, 0.9334, 0.8411, 0.8103, 0.8411, 0.8103, 0.8433, 0.9334, 0.8433, 0.8103, 0.8433, 0.8103, 0.8433, 0.9334, 0.8455, 0.8103, 0.8455, 0.8103, 0.8433, 0.9334, 0.8433, 0.8103, 0.8433, 0.8103, 0.8411, 0.8103, 0.8433, 0.8103, 0.8455, 0.8103, 0.8433, 0.8103, 0.8433, 0.9334, 0.8411, 0.8103, 0.8411, 0.8103, 0.8433, 0.9334, 0.8433, 0.8103, 0.8433, 0.8103, 0.8433, 0.9334, 0.8455, 0.8103, 0.8455, 0.8103, 0.8433, 0.9334, 0.8433, 0.8103, 0.8433, 0.8103, 0.8411, 0.8103, 0.8433, 0.8103, 0.8455, 0.8103, 0.8433, 0.8103, 0.8433, 0.9334, 0.8411, 0.8103, 0.8411, 0.8103, 0.8433, 0.9334, 0.8433, 0.8103, 0.8433, 0.8103, 0.8433, 0.9334, 0.8455, 0.8103, 0.8455, 0.8103, 0.8433, 0.9334, 0.8433, 0.8103, 0.8433, 0.8103, 0.8411, 0.8103, 0.8433, 0.8103, 0.8455, 0.8103, 0.8433, 0.8103, 0.8433, 0.9334, 0.8411, 0.8103, 0.8411, 0.8103, 0.8433, 0.9334, 0.8433, 0.8103, 0.8433, 0.8103, 0.8433, 0.9334, 0.8455, 0.8103, 0.8455, 0.8103, 0.8433, 0.9334, 0.8433, 0.8103, 0.8433, 0.8103, 0.8411, 0.8103, 0.8433, 0.8103, 0.8455, 0.8103, 0.8433, 0.8103, 0.8433, 0.9334, 0.8411, 0.8103, 0.8411, 0.8103, 0.8433, 0.9334, 0.8433, 0.8103, 0.8433, 0.8103, 0.8433, 0.9334, 0.8455, 0.8103, 0.8455, 0.8103, 0.8433, 0.9334, 0.8433, 0.8103, 0.8433, 0.8103, 0.8411, 0.8103, 0.8433, 0.8103, 0.8455, 0.8103, 0.8433, 0.8103, 0.8433, 0.9334, 0.8411, 0.8103, 0.8411, 0.8103, 0.8433, 0.9334, 0.8433, 0.8103, 0.8433, 0.8103, 0.8433, 0.9334, 0.8455, 0.8103, 0.8455, 0.8103, 0.8433, 0.9334, 0.8433, 0.8103, 0.8433, 0.8103, 0.8411, 0.8103, 0.8433, 0.8103, 0.8455, 0.8103, 0.8433, 0.8103, 0.8433, 0.9334, 0.8411, 0.8103, 0.8411, 0.8103, 0.8433, 0.9334, 0.8433, 0.8103, 0.8433, 0.8103, 0.8433, 0.9334, 0.8455, 0.8103, 0.8455, 0.8103, 0.8433, 0.9334, 0.8433, 0.8103, 0.8433, 0.8103, 0.8411, 0.8103, 0.8433, 0.8103, 0.8455, 0.8103, 0.8433, 0.8103, 0.8433, 0.9334, 0.8411, 0.8103, 0.8411, 0.8103, 0.8433, 0.9334, 0.8433, 0.8103, 0.8433, 0.8103, 0.8433, 0.9334, 0.8455, 0.8103, 0.8455, 0.8103, 0.8433, 0.9334, 0.8433, 0.8103, 0.8433, 0.8103, 0.8411, 0.8103, 0.8433, 0.8103, 0.8455, 0.8103, 0.8433, 0.8103, 0.8433, 0.9334, 0.8411, 0.8103, 0.8411, 0.8103, 0.8433, 0.9334, 0.8433, 0.8103, 0.8433, 0.8103, 0.8433, 0.9334, 0.8455, 0.8103, 0.8455, 0.8103, 0.8433, 0.9334, 0.8433, 0.8103, 0.8433, 0.8103, 0.8411, 0.8103, 0.8433, 0.8103, 0.8455, 0.8103, 0.8433, 0.8103, 0.8433, 0.9334, 0.8411, 0.8103, 0.8411, 0.8103, 0.8433, 0.9334, 0.8433, 0.8103, 0.8433, 0.8103, 0.8433, 0.9334, 0.8455, 0.8103, 0.8455, 0.8103, 0.8433, 0.9334, 0.8433, 0.8103, 0.8433, 0.8103, 0.8411, 0.8103, 0.8433, 0.8103, 0.8455, 0.8103, 0.8433, 0.8103, 0.8433, 0.9334, 0.8411, 0.8103, 0.8411, 0.8103, 0.8433, 0.9334, 0.8433, 0.8103, 0.8433, 0.8103, 0.8433, 0.9334, 0.8455, 0.8103, 0.8455, 0.8103, 0.8433, 0.9334, 0.8433, 0.8103, 0.8433, 0.8103, 0.8411, 0.8103, 0.8433, 0.8103, 0.8455, 0.8103, 0.8433, 0.8103, 0.8433, 0.9334, 0.8411, 0.8103, 0.8411, 0.8103, 0.8433, 0.9334, 0.8433, 0.8103, 0.8433, 0.8103, 0.8433, 0.9334, 0.8455, 0.8103, 0.8455, 0.8103, 0.8433, 0.9334, 0.8433, 0.8103, 0.8433, 0.8103, 0.8411, 0.8103, 0.8433, 0.8103, 0.8455, 0.8103, 0.8433, 0.8103, 0.8433, 0.9334, 0.8411, 0.8103, 0.8411, 0.8103, 0.8433, 0.9334, 0.8433, 0.8103, 0.8433, 0.8103, 0.8433, 0.9334, 0.8455, 0.8103, 0.8455, 0.8103, 0.8433, 0.9334, 0.8433, 0.8103, 0.8433, 0.8103, 0.8411, 0.8103, 0.8433, 0.8103, 0.8455, 0.8103, 0.8433, 0.8103, 0.8433, 0.9334, 0.8411, 0.8103, 0.8411, 0.8103, 0.8433, 0.9334, 0.8433, 0.8103, 0.8433, 0.8103, 0.8433, 0.9334, 0.8455, 0.8103, 0.8455, 0.8103, 0.8433, 0.9334, 0.8433, 0.8103, 0.8433, 0.8103, 0.8411, 0.8103, 0.8433, 0.8103, 0.8455, 0.8103, 0.8433, 0.8103, 0.8433, 0.9334, 0.8411, 0.8103, 0.8411, 0.8103, 0.8433, 0.9334, 0.8433, 0.8103, 0.8433, 0.8103, 0.8433, 0.9334, 0.8455, 0.8103, 0.8455, 0.8103, 0.8433, 0.9334, 0.8433, 0.8103, 0.8433, 0.8103, 0.8411, 0.8103, 0.8433, 0.8103, 0.8455, 0.8103, 0.8433, 0.8103, 0.8433, 0.9334, 0.8411, 0.8103, 0.8411, 0.8103, 0.8433, 0.9334, 0.8433, 0.8103, 0.8433, 0.8103, 0.8433, 0.9334, 0.8455, 0.8103, 0.8455, 0.8103, 0.8433, 0.9334, 0.8433, 0.8103, 0.8433, 0.8103, 0.8411, 0.8103, 0.8433, 0.8103, 0.8455, 0.8103, 0.8433, 0.8103, 0.8433, 0.9334, 0.8411, 0.8103, 0.8411, 0.8103, 0.8433, 0.9334, 0.8433, 0.8103, 0.8433, 0.8103, 0.8433, 0.9334, 0.8455, 0.8103, 0.8455, 0.8103, 0.8433, 0.9334, 0.8433, 0.8103, 0.8433, 0.8103, 0.8411, 0.8103, 0.8433, 0.8103, 0.8455, 0.8103, 0.8433, 0.8103, 0.8433, 0.9334, 0.8411, 0.8103, 0.8411, 0.8103, 0.8433, 0.9334, 0.8433, 0.8103, 0.8433, 0.8103, 0.8433, 0.9334, 0.8455, 0.8103, 0.8455, 0.8103, 0.8433, 0.9334, 0.8433, 0.8103, 0.8433, 0.8103, 0.8411, 0.8103, 0.8433, 0.8103, 0.8455, 0.8103, 0.8433, 0.8103, 0.8433, 0.9334, 0.8411, 0.8103, 0.8411, 0.8103, 0.8433, 0.9334, 0.8433, 0.8103, 0.8433, 0.8103, 0.8433, 0.9334, 0.8455, 0.8103, 0.8455, 0.8103, 0.8433, 0.9334, 0.8433, 0.8103, 0.8433, 0.8103, 0.8411, 0.8103, 0.8433, 0.8103, 0.8455, 0.8103, 0.8433, 0.8103, 0.8433, 0.9334, 0.8411, 0.8103, 0.8411, 0.8103, 0.8433, 0.9334, 0.8433, 0.8103, 0.8433, 0.8103, 0.8433, 0.9334, 0.8455, 0.8103, 0.8455, 0.8103, 0.8433, 0.9334, 0.8433, 0.8103, 0.8433, 0.8103, 0.8411, 0.8103, 0.8433, 0.8103, 0.8455, 0.8103, 0.8433, 0.8103, 0.8433, 0.9334, 0.8411, 0.8103, 0.8411, 0.8103, 0.8433, 0.9334, 0.8433, 0.8103, 0.8433, 0.8103, 0.8433, 0.9334, 0.8455, 0.8103, 0.8455, 0.8103, 0.8433, 0.9334, 0.8433, 0.8103, 0.8433, 0.8103, 0.8411, 0.8103, 0.8433, 0.8103, 0.8455, 0.8103, 0.8433, 0.8103, 0.8433, 0.9334, 0.8411, 0.8103, 0.8411, 0.8103, 0.8433, 0.9334, 0.8433, 0.8103, 0.8433, 0.8103, 0.8433, 0.9334, 0.8455, 0.8103, 0.8455, 0.8103, 0.8433, 0.9334, 0.8433, 0.8103, 0.8433, 0.8103, 0.8411, 0.8103, 0.8433, 0.8103, 0.8455, 0.8103, 0.8433, 0.8103, 0.8433, 0.9334, 0.8411, 0.8103, 0.8411, 0.8103, 0.8433, 0.9334, 0.8433, 0.8103, 0.8433, 0.8103, 0.8433, 0.9334, 0.8455, 0.8103, 0.8455, 0.8103, 0.8433, 0.9334, 0.8433, 0.8103, 0.8433, 0.8103, 0.8411, 0.8103, 0.8433, 0.8103, 0.8455, 0.8103, 0.8433, 0.8103, 0.8433, 0.9334, 0.8411, 0.8103, 0.8411, 0.8103, 0.8433, 0.9334, 0.8433, 0.8103, 0.8433, 0.8103, 0.8433, 0.9334, 0.8455, 0.8103, 0.8455, 0.8103, 0.8433, 0.9334, 0.8433, 0.8103, 0.8433, 0.8103, 0.8411, 0.8103, 0.8433, 0.8103, 0.8455, 0.8103, 0.8433, 0.8103, 0.8433, 0.9334, 0.8411, 0.8103, 0.8411, 0.8103, 0.8433, 0.9334, 0.8433, 0.8103, 0.8433, 0.8103, 0.8433, 0.9334, 0.8455, 0.8103, 0.8455, 0.8103, 0.8433, 0.9334, 0.8433, 0.8103, 0.8433, 0.8103, 0.8411, 0.8103, 0.8433, 0.8103, 0.8455, 0.8103, 0.8433, 0.8103, 0.8433, 0.9334, 0.8411, 0.8103, 0.8411, 0.8103, 0.8433, 0.9334, 0.8433, 0.8103, 0.8433, 0.8103, 0.8433, 0.9334, 0.8455, 0.8103, 0.8455, 0.8103, 0.8433, 0.9334, 0.8433, 0.8103, 0.8433, 0.8103, 0.8411, 0.8103, 0.8433, 0.8103, 0.8455, 0.8103, 0.8433, 0.8103, 0.8433, 0.9334, 0.8411, 0.8103, 0.8411, 0.8103, 0.8433, 0.9334, 0.8433, 0.8103, 0.8433, 0.8103, 0.8433, 0.9334, 0.8455, 0.8103, 0.8455, 0.8103, 0.8433, 0.9334, 0.8433, 0.8103, 0.8433, 0.8103, 0.8411, 0.8103, 0.8433, 0.8103, 0.8455, 0.8103, 0.8433, 0.8103, 0.8433, 0.9334, 0.8411, 0.8103, 0.8411, 0.8103, 0.8433, 0.9334, 0.8433, 0.8103, 0.8433, 0.8103, 0.8433, 0.9334, 0.8455, 0.8103, 0.8455, 0.8103, 0.8433, 0.9334, 0.8433, 0.8103, 0.8433, 0.8103, 0.8411, 0.8103, 0.8433, 0.8103, 0.8455, 0.8103, 0.8433, 0.8103, 0.8433, 0.9334, 0.8411, 0.8103, 0.8411, 0.8103, 0.8433, 0.9334, 0.8433, 0.8103, 0.8433, 0.8103, 0.8433, 0.9334, 0.8455, 0.8103, 0.8455, 0.8103, 0.8433, 0.9334, 0.8433, 0.8103, 0.8433, 0.8103, 0.8411, 0.8103, 0.8433, 0.8103, 0.8455, 0.8103, 0.8433, 0.8103, 0.8433, 0.9334, 0.8411, 0.8103, 0.8411, 0.8103, 0.8433, 0.9334, 0.8433, 0.8103, 0.8433, 0.8103, 0.8433, 0.9334, 0.8455, 0.8103, 0.8455, 0.8103, 0.8433, 0.9334, 0.8433, 0.8103, 0.8433, 0.8103, 0.8411, 0.8103, 0.8433, 0.8103, 0.8455, 0.8103, 0.8433, 0.8103, 0.8433, 0.9334, 0.8411, 0.8103, 0.8411, 0.8103, 0.8433, 0.9334, 0.8433, 0.8103, 0.8433, 0.8103, 0.8433, 0.9334, 0.8455, 0.8103, 0.8455, 0.8103, 0.8433, 0.9334, 0.8433, 0.8103, 0.8433, 0.8103, 0.8411, 0.8103, 0.8433, 0.8103, 0.8455, 0.8103, 0.8433, 0.8103, 0.8433, 0.9334, 0.8411, 0.8103, 0.8411, 0.8103, 0.8433, 0.9334, 0.8433, 0.8103, 0.8433, 0.8103, 0.8433, 0.9334, 0.8455, 0.8103, 0.8455, 0.8103, 0.8433, 0.9334, 0.8433, 0.8103, 0.8433, 0.8103, 0.8411, 0.8103, 0.8433, 0.8103, 0.8455, 0.8103, 0.8433, 0.8103, 0.8433, 0.9334, 0.8411, 0.8103, 0.8411, 0.8103, 0.8433, 0.9334, 0.8433, 0.8103, 0.8433, 0.8103, 0.8433, 0.9334, 0.8455, 0.8103, 0.8455, 0.8103, 0.8433, 0.9334, 0.8433, 0.8103, 0.8433, 0.8103, 0.8411, 0.8103, 0.8433, 0.8103, 0.8455, 0.8103, 0.8433, 0.8103, 0.8433, 0.9334, 0.8411, 0.8103, 0.8411, 0.8103, 0.8433, 0.9334, 0.8433, 0.8103, 0.8433, 0.8103, 0.8433, 0.9334, 0.8455, 0.8103, 0.8455, 0.8103, 0.8433, 0.9334, 0.8433, 0.8103, 0.8433, 0.8103, 0.8411, 0.8103, 0.8433, 0.8103, 0.8455, 0.8103, 0.8433, 0.8103, 0.8433, 0.9334, 0.8411, 0.8103, 0.8411, 0.8103, 0.8433, 0.9334, 0.8433, 0.8103, 0.8433, 0.8103, 0.8433, 0.9334, 0.8455, 0.8103, 0.8455, 0.8103, 0.8433, 0.9334, 0.8433, 0.8103, 0.8433, 0.8103, 0.8411, 0.8103, 0.8433, 0.8103, 0.8455, 0.8103, 0.8433, 0.8103, 0.8433, 0.9334, 0.8411, 0.8103, 0.8411, 0.8103, 0.8433, 0.9334, 0.8433, 0.8103, 0.8433, 0.8103, 0.8433, 0.9334, 0.8455, 0.8103, 0.8455, 0.8103, 0.8433, 0.9334, 0.8433, 0.8103, 0.8433, 0.8103, 0.8411, 0.8103, 0.8433, 0.8103, 0.8455, 0.8103, 0.8433, 0.8103, 0.8433, 0.9334, 0.8411, 0.8103, 0.8411, 0.8103, 0.8433, 0.9334, 0.8433, 0.8103, 0.8433, 0.8103, 0.8433, 0.9334, 0.8455, 0.8103, 0.8455, 0.8103, 0.8433, 0.9334, 0.8433, 0.8103, 0.8433, 0.8103, 0.8411, 0.8103, 0.8433, 0.8103, 0.8455, 0.8103, 0.8433, 0.8103, 0.8433, 0.9334, 0.8411, 0.8103, 0.8411, 0.8103, 0.8433, 0.9334, 0.8433, 0.8103, 0.8433, 0.8103, 0.8433, 0.9334, 0.8455, 0.8103, 0.8455, 0.8103, 0.8433, 0.9334, 0.8433, 0.8103, 0.8433, 0.8103, 0.8411, 0.8103, 0.8433, 0.8103, 0.8455, 0.8103, 0.8433, 0.8103, 0.8433, 0.9334, 0.8411, 0.8103, 0.8411, 0.8103, 0.8433, 0.9334, 0.8433, 0.8103, 0.8433, 0.8103, 0.8433, 0.9334, 0.8455, 0.8103, 0.8455, 0.8103, 0.8433, 0.9334, 0.8433, 0.8103, 0.8433, 0.8103, 0.8411, 0.8103, 0.8433, 0.8103, 0.8455, 0.8103, 0.8433, 0.8103, 0.8433, 0.9334, 0.8411, 0.8103, 0.8411, 0.8103, 0.8433, 0.9334, 0.8433, 0.8103, 0.8433, 0.8103, 0.8433, 0.9334, 0.8455, 0.8103, 0.8455, 0.8103, 0.8433, 0.9334, 0.8433, 0.8103, 0.8433, 0.8103, 0.8411, 0.8103, 0.8433, 0.8103, 0.8455, 0.8103, 0.8433, 0.8103, 0.8433, 0.9334, 0.8411, 0.8103, 0.8411, 0.8103, 0.8433, 0.9334, 0.8433, 0.8103, 0.8433, 0.8103, 0.8433, 0.9334, 0.8455, 0.8103, 0.8455, 0.8103, 0.8433, 0.9334, 0.8433, 0.8103, 0.8433, 0.8103, 0.8411, 0.8103, 0.8433, 0.8103, 0.8455, 0.8103, 0.8433, 0.8103, 0.8433, 0.9334, 0.8411, 0.8103, 0.8411, 0.8103, 0.8433, 0.9334, 0.8433, 0.8103, 0.8433, 0.8103, 0.8433, 0.9334, 0.8455, 0.8103, 0.8455, 0.8103, 0.8433, 0.9334, 0.8433, 0.8103, 0.8433, 0.8103, 0.8411, 0.8103, 0.8433, 0.8103, 0.8455, 0.8103, 0.8433, 0.8103, 0.8433, 0.9334, 0.8411, 0.8103, 0.8411, 0.8103, 0.8433, 0.9334, 0.8433, 0.8103, 0.8433, 0.8103, 0.8433, 0.9334, 0.8455, 0.8103, 0.8455, 0.8103, 0.8433, 0.9334, 0.8433, 0.8103, 0.8433, 0.8103, 0.8411, 0.8103, 0.8433, 0.8103, 0.8455, 0.8103, 0.8433, 0.8103, 0.8433, 0.9334, 0.8411, 0.8103, 0.8411, 0.8103, 0.8433, 0.9334, 0.8433, 0.8103, 0.8433, 0.8103, 0.8433, 0.9334, 0.8455, 0.8103, 0.8455, 0.8103, 0.8433, 0.9334, 0.8433, 0.8103, 0.8433, 0.8103, 0.8411, 0.8103, 0.8433, 0.8103, 0.8455, 0.8103, 0.8433, 0.8103, 0.8433, 0.9334, 0.8411, 0.8103, 0.8411, 0.8103, 0.8433, 0.9334, 0.8433, 0.8103, 0.8433, 0.8103, 0.8433, 0.9334, 0.8455, 0.8103, 0.8455, 0.8103, 0.8433, 0.9334, 0.8433, 0.8103, 0.8433, 0.8103, 0.8433, 0.9334, 0.8411, 0.8103, 0.8411, 0.8103, 0.8433, 0.9334, 0.8433, 0.8103, 0.8433, 0.8103, 0.8433, 0.9334, 0.8455, 0.8103, 0.8455, 0.8103, 0.8433, 0.9334, 0.8433, 0.8103, 0.8433, 0.8103, 0.8411, 0.8103, 0.8433, 0.8103, 0.8455, 0.8103, 0.8433, 0.8103, 0.8433, 0.9334, 0.8411, 0.8103, 0.8411, 0.8103, 0.8433, 0.9334, 0.8433, 0.8103, 0.8433, 0.8103, 0.8433, 0.9334, 0.8455, 0.8103, 0.8455, 0.8103, 0.8433, 0.9334, 0.8433, 0.8103, 0.8433, 0.8103, 0.8411, 0.8103, 0.8433, 0.8103, 0.8455, 0.8103, 0.8433, 0.8103, 0.8433, 0.9334, 0.8411, 0.8103, 0.8411, 0.8103, 0.8433, 0.9334, 0.8433, 0.8103, 0.8433, 0.8103, 0.8433, 0.9334, 0.8455, 0.8103, 0.8455, 0.8103, 0.8433, 0.9334, 0.8433, 0.8103, 0.8433, 0.8103, 0.8411, 0.8103, 0.8433, 0.8103, 0.8455, 0.8103, 0.8433, 0.8103, 0.8433, 0.9334, 0.8411, 0.8103, 0.8411, 0.8103, 0.8433, 0.9334, 0.8433, 0.8103, 0.8433, 0.8103, 0.8433, 0.9334, 0.8455, 0.8103, 0.8455, 0.8103, 0.8433, 0.9334, 0.8433, 0.8103, 0.8433, 0.8103, 0.8411, 0.8103, 0.8433, 0.8103, 0.8455, 0.8103, 0.8433, 0.8103, 0.8433, 0.9334, 0.8411, 0.8103, 0.8411, 0.8103, 0.8433, 0.9334, 0.8433, 0.8103, 0.8433, 0.8103, 0.8433, 0.9334, 0.8455, 0.8103, 0.8455, 0.8103, 0.8433, 0.9334, 0.8433, 0.8103, 0.8433, 0.8103, 0.8411, 0.8103, 0.8433, 0.8103, 0.8455, 0.8103, 0.8433, 0.8103, 0.8433, 0.9334, 0.8411, 0.8103, 0.8411, 0.8103, 0.8433, 0.9334, 0.8433, 0.8103, 0.8433, 0.8103, 0.8433, 0.9334, 0.8455, 0.8103, 0.8455, 0.8103, 0.8433, 0.9334, 0.8433, 0.8103, 0.8433, 0.8103, 0.8411, 0.8103, 0.8433, 0.8103, 0.8455, 0.8103, 0.8433, 0.8103, 0.8433, 0.9334, 0.8411, 0.8103, 0.8411, 0.8103, 0.8433, 0.9334, 0.8433, 0.8103, 0.8433, 0.8103, 0.8433, 0.9334, 0.8455, 0.8103, 0.8455, 0.8103, 0.8433, 0.9334, 0.8433, 0.8103, 0.8433, 0.8103, 0.8411, 0.8103, 0.8433, 0.8103, 0.8455, 0.8103, 0.8433, 0.8103, 0.8433, 0.9334, 0.8411, 0.8103, 0.8411, 0.8103, 0.8433, 0.9334, 0.8433, 0.8103, 0.8433, 0.8103, 0.8433, 0.9334, 0.8455, 0.8103, 0.8455, 0.8103, 0.8433, 0.9334, 0.8433, 0.8103, 0.8433, 0.8103, 0.8411, 0.8103, 0.8433, 0.8103, 0.8455, 0.8103, 0.8433, 0.8103, 0.8433, 0.9334, 0.8411, 0.8103, 0.8411, 0.8103, 0.8433, 0.9334, 0.8433, 0.8103, 0.8433, 0.8103, 0.8433, 0.9334, 0.8455, 0.8103, 0.8455, 0.8103, 0.8433, 0.9334, 0.8433, 0.8103, 0.8433, 0.8103, 0.8411, 0.8103, 0.8433, 0.8103, 0.8455, 0.8103])
me_cylinder.materials.append(mat_material)
me_cylinder.use_remesh_fix_poles = True
me_cylinder.use_remesh_preserve_attributes = False
me_cylinder.use_mirror_vertex_groups = False
me_cylinder.update()

# ---- objects
ob_grass_purple = bpy.data.objects.new('grass_purple', me_cylinder)

# ---- transforms, parenting, visibility, modifiers, constraints
ob_grass_purple.location = (0.0, 0.0, 0.0)
ob_grass_purple.rotation_euler = (0.0, 0.0, -1.571)
ob_grass_purple.scale = (0.4247, 0.4247, 0.4247)
ob_grass_purple.lineart.crease_threshold = 0.0

# ---- collection membership
col_collection.objects.link(ob_grass_purple)

# ---- scene / render settings (as saved in the file)
scene.frame_start = 1; scene.frame_end = 250; scene.frame_set(62)
scene.render.engine = 'BLENDER_EEVEE_NEXT'
scene.cycles.use_denoising = False
scene.cycles.samples = 128
scene.cycles.sampling_pattern = 'TABULATED_SOBOL'
scene.cycles.use_adaptive_sampling = False
scene.cycles.use_light_tree = False
scene.view_settings.view_transform = 'Filmic'
bpy.context.view_layer.update()

# ---- added for rendering (the .blend has no active camera and no usable light): camera, sun
cam_auto = bpy.data.cameras.new('AutoCamera')
cam_auto.lens = 50.0
cam_auto.sensor_width = 36.0
cam_auto.clip_end = 1000.0
ob_auto_camera = bpy.data.objects.new('AutoCamera', cam_auto)
scene.collection.objects.link(ob_auto_camera)
ob_auto_camera.location = (3.75974, -4.49332, 3.08586)
ob_auto_camera.rotation_euler = (1.09748, -7.21219e-08, 0.694738)
scene.camera = ob_auto_camera
light_auto_sun = bpy.data.lights.new('AutoSun', 'SUN')
light_auto_sun.energy = 3.0
light_auto_sun.angle = 0.0523599
ob_auto_sun = bpy.data.objects.new('AutoSun', light_auto_sun)
scene.collection.objects.link(ob_auto_sun)
ob_auto_sun.rotation_euler = (0.872665, 0.174533, 0.523599)
bpy.context.view_layer.update()
